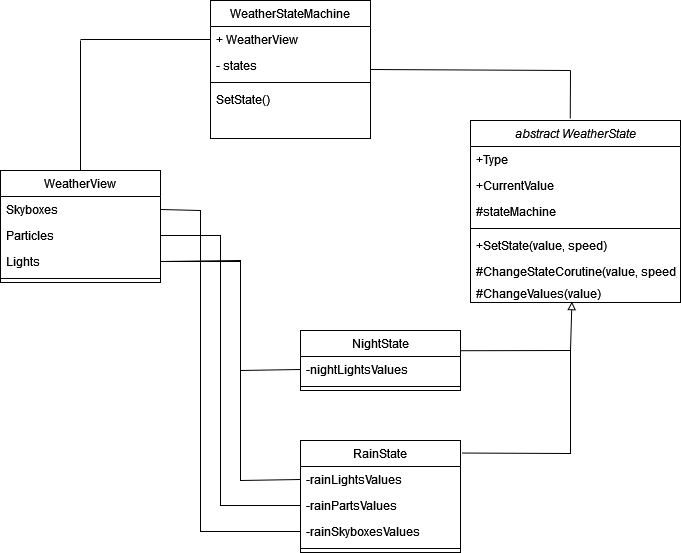

The diagram above was exported from draw.io. Its source (the exported page's mxGraphModel, read from the mxfile embedded in the PNG):
<mxGraphModel dx="1050" dy="538" grid="1" gridSize="10" guides="1" tooltips="1" connect="1" arrows="1" fold="1" page="1" pageScale="1" pageWidth="827" pageHeight="1169" math="0" shadow="0">
  <root>
    <mxCell id="WIyWlLk6GJQsqaUBKTNV-0" />
    <mxCell id="WIyWlLk6GJQsqaUBKTNV-1" parent="WIyWlLk6GJQsqaUBKTNV-0" />
    <mxCell id="zkfFHV4jXpPFQw0GAbJ--0" value="WeatherStateMachine" style="swimlane;fontStyle=0;align=center;verticalAlign=top;childLayout=stackLayout;horizontal=1;startSize=26;horizontalStack=0;resizeParent=1;resizeLast=0;collapsible=1;marginBottom=0;rounded=0;shadow=0;strokeWidth=1;" parent="WIyWlLk6GJQsqaUBKTNV-1" vertex="1">
      <mxGeometry x="240" y="10" width="160" height="138" as="geometry">
        <mxRectangle x="230" y="140" width="160" height="26" as="alternateBounds" />
      </mxGeometry>
    </mxCell>
    <mxCell id="zkfFHV4jXpPFQw0GAbJ--1" value="+ WeatherView" style="text;align=left;verticalAlign=top;spacingLeft=4;spacingRight=4;overflow=hidden;rotatable=0;points=[[0,0.5],[1,0.5]];portConstraint=eastwest;" parent="zkfFHV4jXpPFQw0GAbJ--0" vertex="1">
      <mxGeometry y="26" width="160" height="26" as="geometry" />
    </mxCell>
    <mxCell id="zkfFHV4jXpPFQw0GAbJ--2" value="- states" style="text;align=left;verticalAlign=top;spacingLeft=4;spacingRight=4;overflow=hidden;rotatable=0;points=[[0,0.5],[1,0.5]];portConstraint=eastwest;rounded=0;shadow=0;html=0;" parent="zkfFHV4jXpPFQw0GAbJ--0" vertex="1">
      <mxGeometry y="52" width="160" height="26" as="geometry" />
    </mxCell>
    <mxCell id="zkfFHV4jXpPFQw0GAbJ--4" value="" style="line;html=1;strokeWidth=1;align=left;verticalAlign=middle;spacingTop=-1;spacingLeft=3;spacingRight=3;rotatable=0;labelPosition=right;points=[];portConstraint=eastwest;" parent="zkfFHV4jXpPFQw0GAbJ--0" vertex="1">
      <mxGeometry y="78" width="160" height="8" as="geometry" />
    </mxCell>
    <mxCell id="zkfFHV4jXpPFQw0GAbJ--5" value="SetState()" style="text;align=left;verticalAlign=top;spacingLeft=4;spacingRight=4;overflow=hidden;rotatable=0;points=[[0,0.5],[1,0.5]];portConstraint=eastwest;" parent="zkfFHV4jXpPFQw0GAbJ--0" vertex="1">
      <mxGeometry y="86" width="160" height="26" as="geometry" />
    </mxCell>
    <mxCell id="zkfFHV4jXpPFQw0GAbJ--6" value="WeatherView" style="swimlane;fontStyle=0;align=center;verticalAlign=top;childLayout=stackLayout;horizontal=1;startSize=26;horizontalStack=0;resizeParent=1;resizeLast=0;collapsible=1;marginBottom=0;rounded=0;shadow=0;strokeWidth=1;" parent="WIyWlLk6GJQsqaUBKTNV-1" vertex="1">
      <mxGeometry x="30" y="180" width="160" height="112" as="geometry">
        <mxRectangle x="130" y="380" width="160" height="26" as="alternateBounds" />
      </mxGeometry>
    </mxCell>
    <mxCell id="zkfFHV4jXpPFQw0GAbJ--7" value="Skyboxes" style="text;align=left;verticalAlign=top;spacingLeft=4;spacingRight=4;overflow=hidden;rotatable=0;points=[[0,0.5],[1,0.5]];portConstraint=eastwest;" parent="zkfFHV4jXpPFQw0GAbJ--6" vertex="1">
      <mxGeometry y="26" width="160" height="26" as="geometry" />
    </mxCell>
    <mxCell id="zkfFHV4jXpPFQw0GAbJ--8" value="Particles" style="text;align=left;verticalAlign=top;spacingLeft=4;spacingRight=4;overflow=hidden;rotatable=0;points=[[0,0.5],[1,0.5]];portConstraint=eastwest;rounded=0;shadow=0;html=0;" parent="zkfFHV4jXpPFQw0GAbJ--6" vertex="1">
      <mxGeometry y="52" width="160" height="26" as="geometry" />
    </mxCell>
    <mxCell id="frd7vDdFP7PEap143bhR-0" value="Lights" style="text;align=left;verticalAlign=top;spacingLeft=4;spacingRight=4;overflow=hidden;rotatable=0;points=[[0,0.5],[1,0.5]];portConstraint=eastwest;rounded=0;shadow=0;html=0;" parent="zkfFHV4jXpPFQw0GAbJ--6" vertex="1">
      <mxGeometry y="78" width="160" height="26" as="geometry" />
    </mxCell>
    <mxCell id="zkfFHV4jXpPFQw0GAbJ--9" value="" style="line;html=1;strokeWidth=1;align=left;verticalAlign=middle;spacingTop=-1;spacingLeft=3;spacingRight=3;rotatable=0;labelPosition=right;points=[];portConstraint=eastwest;" parent="zkfFHV4jXpPFQw0GAbJ--6" vertex="1">
      <mxGeometry y="104" width="160" height="8" as="geometry" />
    </mxCell>
    <mxCell id="zkfFHV4jXpPFQw0GAbJ--13" value="NightState" style="swimlane;fontStyle=0;align=center;verticalAlign=top;childLayout=stackLayout;horizontal=1;startSize=26;horizontalStack=0;resizeParent=1;resizeLast=0;collapsible=1;marginBottom=0;rounded=0;shadow=0;strokeWidth=1;" parent="WIyWlLk6GJQsqaUBKTNV-1" vertex="1">
      <mxGeometry x="330" y="340" width="160" height="60" as="geometry">
        <mxRectangle x="340" y="380" width="170" height="26" as="alternateBounds" />
      </mxGeometry>
    </mxCell>
    <mxCell id="zkfFHV4jXpPFQw0GAbJ--14" value="-nightLightsValues&#10;&#10;" style="text;align=left;verticalAlign=top;spacingLeft=4;spacingRight=4;overflow=hidden;rotatable=0;points=[[0,0.5],[1,0.5]];portConstraint=eastwest;" parent="zkfFHV4jXpPFQw0GAbJ--13" vertex="1">
      <mxGeometry y="26" width="160" height="26" as="geometry" />
    </mxCell>
    <mxCell id="zkfFHV4jXpPFQw0GAbJ--15" value="" style="line;html=1;strokeWidth=1;align=left;verticalAlign=middle;spacingTop=-1;spacingLeft=3;spacingRight=3;rotatable=0;labelPosition=right;points=[];portConstraint=eastwest;" parent="zkfFHV4jXpPFQw0GAbJ--13" vertex="1">
      <mxGeometry y="52" width="160" height="8" as="geometry" />
    </mxCell>
    <mxCell id="zkfFHV4jXpPFQw0GAbJ--17" value="abstract WeatherState" style="swimlane;fontStyle=2;align=center;verticalAlign=top;childLayout=stackLayout;horizontal=1;startSize=26;horizontalStack=0;resizeParent=1;resizeLast=0;collapsible=1;marginBottom=0;rounded=0;shadow=0;strokeWidth=1;" parent="WIyWlLk6GJQsqaUBKTNV-1" vertex="1">
      <mxGeometry x="500" y="130" width="210" height="182" as="geometry">
        <mxRectangle x="550" y="140" width="160" height="26" as="alternateBounds" />
      </mxGeometry>
    </mxCell>
    <mxCell id="zkfFHV4jXpPFQw0GAbJ--18" value="+Type" style="text;align=left;verticalAlign=top;spacingLeft=4;spacingRight=4;overflow=hidden;rotatable=0;points=[[0,0.5],[1,0.5]];portConstraint=eastwest;" parent="zkfFHV4jXpPFQw0GAbJ--17" vertex="1">
      <mxGeometry y="26" width="210" height="26" as="geometry" />
    </mxCell>
    <mxCell id="zkfFHV4jXpPFQw0GAbJ--20" value="+CurrentValue" style="text;align=left;verticalAlign=top;spacingLeft=4;spacingRight=4;overflow=hidden;rotatable=0;points=[[0,0.5],[1,0.5]];portConstraint=eastwest;rounded=0;shadow=0;html=0;" parent="zkfFHV4jXpPFQw0GAbJ--17" vertex="1">
      <mxGeometry y="52" width="210" height="26" as="geometry" />
    </mxCell>
    <mxCell id="zkfFHV4jXpPFQw0GAbJ--19" value="#stateMachine" style="text;align=left;verticalAlign=top;spacingLeft=4;spacingRight=4;overflow=hidden;rotatable=0;points=[[0,0.5],[1,0.5]];portConstraint=eastwest;rounded=0;shadow=0;html=0;" parent="zkfFHV4jXpPFQw0GAbJ--17" vertex="1">
      <mxGeometry y="78" width="210" height="26" as="geometry" />
    </mxCell>
    <mxCell id="zkfFHV4jXpPFQw0GAbJ--23" value="" style="line;html=1;strokeWidth=1;align=left;verticalAlign=middle;spacingTop=-1;spacingLeft=3;spacingRight=3;rotatable=0;labelPosition=right;points=[];portConstraint=eastwest;" parent="zkfFHV4jXpPFQw0GAbJ--17" vertex="1">
      <mxGeometry y="104" width="210" height="8" as="geometry" />
    </mxCell>
    <mxCell id="zkfFHV4jXpPFQw0GAbJ--24" value="+SetState(value, speed)" style="text;align=left;verticalAlign=top;spacingLeft=4;spacingRight=4;overflow=hidden;rotatable=0;points=[[0,0.5],[1,0.5]];portConstraint=eastwest;" parent="zkfFHV4jXpPFQw0GAbJ--17" vertex="1">
      <mxGeometry y="112" width="210" height="26" as="geometry" />
    </mxCell>
    <mxCell id="zkfFHV4jXpPFQw0GAbJ--25" value="#ChangeStateCorutine(value, speed)" style="text;align=left;verticalAlign=top;spacingLeft=4;spacingRight=4;overflow=hidden;rotatable=0;points=[[0,0.5],[1,0.5]];portConstraint=eastwest;" parent="zkfFHV4jXpPFQw0GAbJ--17" vertex="1">
      <mxGeometry y="138" width="210" height="22" as="geometry" />
    </mxCell>
    <mxCell id="frd7vDdFP7PEap143bhR-7" value="#ChangeValues(value)" style="text;align=left;verticalAlign=top;spacingLeft=4;spacingRight=4;overflow=hidden;rotatable=0;points=[[0,0.5],[1,0.5]];portConstraint=eastwest;" parent="zkfFHV4jXpPFQw0GAbJ--17" vertex="1">
      <mxGeometry y="160" width="210" height="22" as="geometry" />
    </mxCell>
    <mxCell id="frd7vDdFP7PEap143bhR-2" value="" style="endArrow=none;html=1;rounded=0;entryX=0;entryY=0.5;entryDx=0;entryDy=0;" parent="WIyWlLk6GJQsqaUBKTNV-1" target="zkfFHV4jXpPFQw0GAbJ--1" edge="1">
      <mxGeometry width="50" height="50" relative="1" as="geometry">
        <mxPoint x="110" y="49" as="sourcePoint" />
        <mxPoint x="360" y="220" as="targetPoint" />
      </mxGeometry>
    </mxCell>
    <mxCell id="frd7vDdFP7PEap143bhR-3" value="" style="endArrow=none;html=1;rounded=0;exitX=0.5;exitY=0;exitDx=0;exitDy=0;" parent="WIyWlLk6GJQsqaUBKTNV-1" source="zkfFHV4jXpPFQw0GAbJ--6" edge="1">
      <mxGeometry width="50" height="50" relative="1" as="geometry">
        <mxPoint x="310" y="270" as="sourcePoint" />
        <mxPoint x="110" y="50" as="targetPoint" />
      </mxGeometry>
    </mxCell>
    <mxCell id="frd7vDdFP7PEap143bhR-8" value="" style="endArrow=none;html=1;rounded=0;exitX=1;exitY=0.654;exitDx=0;exitDy=0;exitPerimeter=0;" parent="WIyWlLk6GJQsqaUBKTNV-1" source="zkfFHV4jXpPFQw0GAbJ--2" edge="1">
      <mxGeometry width="50" height="50" relative="1" as="geometry">
        <mxPoint x="480" y="110" as="sourcePoint" />
        <mxPoint x="600" y="80" as="targetPoint" />
      </mxGeometry>
    </mxCell>
    <mxCell id="frd7vDdFP7PEap143bhR-9" value="" style="endArrow=none;html=1;rounded=0;exitX=0.475;exitY=-0.011;exitDx=0;exitDy=0;exitPerimeter=0;" parent="WIyWlLk6GJQsqaUBKTNV-1" source="zkfFHV4jXpPFQw0GAbJ--17" edge="1">
      <mxGeometry width="50" height="50" relative="1" as="geometry">
        <mxPoint x="600" y="120" as="sourcePoint" />
        <mxPoint x="600" y="80" as="targetPoint" />
      </mxGeometry>
    </mxCell>
    <mxCell id="frd7vDdFP7PEap143bhR-15" value="" style="endArrow=none;html=1;rounded=0;entryX=0;entryY=0.5;entryDx=0;entryDy=0;exitX=1;exitY=0.5;exitDx=0;exitDy=0;" parent="WIyWlLk6GJQsqaUBKTNV-1" source="frd7vDdFP7PEap143bhR-0" target="zkfFHV4jXpPFQw0GAbJ--14" edge="1">
      <mxGeometry width="50" height="50" relative="1" as="geometry">
        <mxPoint x="140" y="530" as="sourcePoint" />
        <mxPoint x="330" y="405" as="targetPoint" />
        <Array as="points">
          <mxPoint x="270" y="270" />
          <mxPoint x="270" y="380" />
        </Array>
      </mxGeometry>
    </mxCell>
    <mxCell id="frd7vDdFP7PEap143bhR-16" value="RainState" style="swimlane;fontStyle=0;align=center;verticalAlign=top;childLayout=stackLayout;horizontal=1;startSize=26;horizontalStack=0;resizeParent=1;resizeLast=0;collapsible=1;marginBottom=0;rounded=0;shadow=0;strokeWidth=1;" parent="WIyWlLk6GJQsqaUBKTNV-1" vertex="1">
      <mxGeometry x="330" y="450" width="160" height="112" as="geometry">
        <mxRectangle x="340" y="380" width="170" height="26" as="alternateBounds" />
      </mxGeometry>
    </mxCell>
    <mxCell id="frd7vDdFP7PEap143bhR-17" value="-rainLightsValues&#10;&#10;" style="text;align=left;verticalAlign=top;spacingLeft=4;spacingRight=4;overflow=hidden;rotatable=0;points=[[0,0.5],[1,0.5]];portConstraint=eastwest;" parent="frd7vDdFP7PEap143bhR-16" vertex="1">
      <mxGeometry y="26" width="160" height="26" as="geometry" />
    </mxCell>
    <mxCell id="frd7vDdFP7PEap143bhR-20" value="-rainPartsValues&#10;&#10;" style="text;align=left;verticalAlign=top;spacingLeft=4;spacingRight=4;overflow=hidden;rotatable=0;points=[[0,0.5],[1,0.5]];portConstraint=eastwest;" parent="frd7vDdFP7PEap143bhR-16" vertex="1">
      <mxGeometry y="52" width="160" height="26" as="geometry" />
    </mxCell>
    <mxCell id="frd7vDdFP7PEap143bhR-21" value="-rainSkyboxesValues&#10;&#10;" style="text;align=left;verticalAlign=top;spacingLeft=4;spacingRight=4;overflow=hidden;rotatable=0;points=[[0,0.5],[1,0.5]];portConstraint=eastwest;" parent="frd7vDdFP7PEap143bhR-16" vertex="1">
      <mxGeometry y="78" width="160" height="26" as="geometry" />
    </mxCell>
    <mxCell id="frd7vDdFP7PEap143bhR-19" value="" style="line;html=1;strokeWidth=1;align=left;verticalAlign=middle;spacingTop=-1;spacingLeft=3;spacingRight=3;rotatable=0;labelPosition=right;points=[];portConstraint=eastwest;" parent="frd7vDdFP7PEap143bhR-16" vertex="1">
      <mxGeometry y="104" width="160" height="8" as="geometry" />
    </mxCell>
    <mxCell id="frd7vDdFP7PEap143bhR-25" value="" style="endArrow=none;html=1;rounded=0;entryX=0;entryY=0.5;entryDx=0;entryDy=0;exitX=1;exitY=0.5;exitDx=0;exitDy=0;" parent="WIyWlLk6GJQsqaUBKTNV-1" source="frd7vDdFP7PEap143bhR-0" target="frd7vDdFP7PEap143bhR-17" edge="1">
      <mxGeometry width="50" height="50" relative="1" as="geometry">
        <mxPoint x="260" y="489" as="sourcePoint" />
        <mxPoint x="240" y="480" as="targetPoint" />
        <Array as="points">
          <mxPoint x="270" y="271" />
          <mxPoint x="270" y="490" />
        </Array>
      </mxGeometry>
    </mxCell>
    <mxCell id="frd7vDdFP7PEap143bhR-26" value="" style="endArrow=none;html=1;rounded=0;entryX=0;entryY=0.5;entryDx=0;entryDy=0;exitX=1;exitY=0.5;exitDx=0;exitDy=0;" parent="WIyWlLk6GJQsqaUBKTNV-1" source="zkfFHV4jXpPFQw0GAbJ--8" target="frd7vDdFP7PEap143bhR-20" edge="1">
      <mxGeometry width="50" height="50" relative="1" as="geometry">
        <mxPoint x="160" y="570" as="sourcePoint" />
        <mxPoint x="210" y="520" as="targetPoint" />
        <Array as="points">
          <mxPoint x="250" y="245" />
          <mxPoint x="250" y="515" />
        </Array>
      </mxGeometry>
    </mxCell>
    <mxCell id="frd7vDdFP7PEap143bhR-27" value="" style="endArrow=none;html=1;rounded=0;entryX=0;entryY=0.5;entryDx=0;entryDy=0;exitX=1;exitY=0.5;exitDx=0;exitDy=0;" parent="WIyWlLk6GJQsqaUBKTNV-1" source="zkfFHV4jXpPFQw0GAbJ--7" target="frd7vDdFP7PEap143bhR-21" edge="1">
      <mxGeometry width="50" height="50" relative="1" as="geometry">
        <mxPoint x="210" y="610" as="sourcePoint" />
        <mxPoint x="260" y="560" as="targetPoint" />
        <Array as="points">
          <mxPoint x="230" y="220" />
          <mxPoint x="230" y="541" />
        </Array>
      </mxGeometry>
    </mxCell>
    <mxCell id="frd7vDdFP7PEap143bhR-28" value="" style="endArrow=block;html=1;rounded=0;exitX=1.003;exitY=0.337;exitDx=0;exitDy=0;entryX=0.483;entryY=0.961;entryDx=0;entryDy=0;entryPerimeter=0;exitPerimeter=0;endFill=0;" parent="WIyWlLk6GJQsqaUBKTNV-1" source="zkfFHV4jXpPFQw0GAbJ--13" target="frd7vDdFP7PEap143bhR-7" edge="1">
      <mxGeometry width="50" height="50" relative="1" as="geometry">
        <mxPoint x="570" y="430" as="sourcePoint" />
        <mxPoint x="620" y="380" as="targetPoint" />
        <Array as="points">
          <mxPoint x="600" y="360" />
        </Array>
      </mxGeometry>
    </mxCell>
    <mxCell id="frd7vDdFP7PEap143bhR-29" value="" style="endArrow=none;html=1;rounded=0;exitX=1.009;exitY=0.112;exitDx=0;exitDy=0;exitPerimeter=0;" parent="WIyWlLk6GJQsqaUBKTNV-1" source="frd7vDdFP7PEap143bhR-16" edge="1">
      <mxGeometry width="50" height="50" relative="1" as="geometry">
        <mxPoint x="580" y="490" as="sourcePoint" />
        <mxPoint x="600" y="360" as="targetPoint" />
        <Array as="points">
          <mxPoint x="600" y="463" />
        </Array>
      </mxGeometry>
    </mxCell>
  </root>
</mxGraphModel>